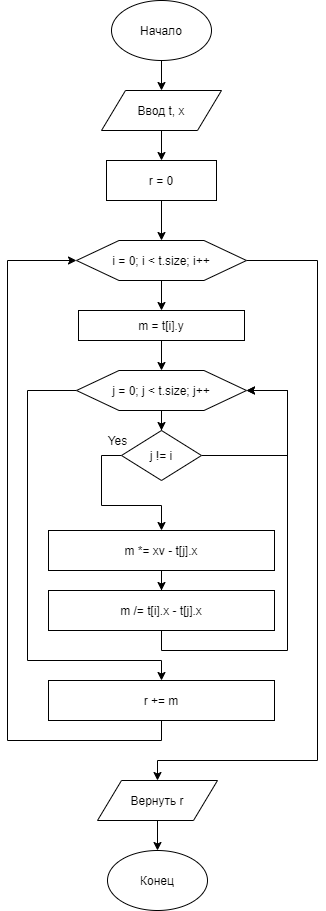

The diagram above was exported from draw.io. Its source (the exported page's mxGraphModel, read from the mxfile embedded in the PNG):
<mxGraphModel dx="677" dy="355" grid="1" gridSize="10" guides="1" tooltips="1" connect="1" arrows="1" fold="1" page="1" pageScale="1" pageWidth="827" pageHeight="1169" math="0" shadow="0">
  <root>
    <mxCell id="0" />
    <mxCell id="1" parent="0" />
    <mxCell id="-W0G-uFl01WX-UeM-XA8-3" style="edgeStyle=orthogonalEdgeStyle;rounded=0;orthogonalLoop=1;jettySize=auto;html=1;exitX=0.5;exitY=1;exitDx=0;exitDy=0;" parent="1" source="-W0G-uFl01WX-UeM-XA8-1" target="-W0G-uFl01WX-UeM-XA8-2" edge="1">
      <mxGeometry relative="1" as="geometry" />
    </mxCell>
    <mxCell id="-W0G-uFl01WX-UeM-XA8-1" value="Начало" style="ellipse;whiteSpace=wrap;html=1;" parent="1" vertex="1">
      <mxGeometry x="364" y="70" width="100" height="60" as="geometry" />
    </mxCell>
    <mxCell id="-W0G-uFl01WX-UeM-XA8-5" style="edgeStyle=orthogonalEdgeStyle;rounded=0;orthogonalLoop=1;jettySize=auto;html=1;exitX=0.5;exitY=1;exitDx=0;exitDy=0;" parent="1" source="-W0G-uFl01WX-UeM-XA8-2" target="-W0G-uFl01WX-UeM-XA8-4" edge="1">
      <mxGeometry relative="1" as="geometry" />
    </mxCell>
    <mxCell id="-W0G-uFl01WX-UeM-XA8-2" value="Ввод t, x" style="shape=parallelogram;perimeter=parallelogramPerimeter;whiteSpace=wrap;html=1;" parent="1" vertex="1">
      <mxGeometry x="354" y="160" width="120" height="40" as="geometry" />
    </mxCell>
    <mxCell id="-W0G-uFl01WX-UeM-XA8-9" style="edgeStyle=orthogonalEdgeStyle;rounded=0;orthogonalLoop=1;jettySize=auto;html=1;exitX=0.5;exitY=1;exitDx=0;exitDy=0;" parent="1" source="-W0G-uFl01WX-UeM-XA8-4" target="-W0G-uFl01WX-UeM-XA8-7" edge="1">
      <mxGeometry relative="1" as="geometry" />
    </mxCell>
    <mxCell id="-W0G-uFl01WX-UeM-XA8-4" value="r = 0" style="rounded=0;whiteSpace=wrap;html=1;" parent="1" vertex="1">
      <mxGeometry x="359" y="230" width="110" height="40" as="geometry" />
    </mxCell>
    <mxCell id="-W0G-uFl01WX-UeM-XA8-12" style="edgeStyle=orthogonalEdgeStyle;rounded=0;orthogonalLoop=1;jettySize=auto;html=1;exitX=0.5;exitY=1;exitDx=0;exitDy=0;" parent="1" source="-W0G-uFl01WX-UeM-XA8-7" target="-W0G-uFl01WX-UeM-XA8-11" edge="1">
      <mxGeometry relative="1" as="geometry" />
    </mxCell>
    <mxCell id="-W0G-uFl01WX-UeM-XA8-33" style="edgeStyle=orthogonalEdgeStyle;rounded=0;orthogonalLoop=1;jettySize=auto;html=1;exitX=1;exitY=0.5;exitDx=0;exitDy=0;" parent="1" source="-W0G-uFl01WX-UeM-XA8-7" target="-W0G-uFl01WX-UeM-XA8-32" edge="1">
      <mxGeometry relative="1" as="geometry">
        <Array as="points">
          <mxPoint x="570" y="330" />
          <mxPoint x="570" y="830" />
          <mxPoint x="410" y="830" />
        </Array>
      </mxGeometry>
    </mxCell>
    <mxCell id="-W0G-uFl01WX-UeM-XA8-7" value="i = 0; i &amp;lt; t.size; i++" style="shape=hexagon;perimeter=hexagonPerimeter2;whiteSpace=wrap;html=1;" parent="1" vertex="1">
      <mxGeometry x="329" y="310" width="170" height="40" as="geometry" />
    </mxCell>
    <mxCell id="-W0G-uFl01WX-UeM-XA8-14" style="edgeStyle=orthogonalEdgeStyle;rounded=0;orthogonalLoop=1;jettySize=auto;html=1;exitX=0.5;exitY=1;exitDx=0;exitDy=0;" parent="1" source="-W0G-uFl01WX-UeM-XA8-11" target="-W0G-uFl01WX-UeM-XA8-13" edge="1">
      <mxGeometry relative="1" as="geometry" />
    </mxCell>
    <mxCell id="-W0G-uFl01WX-UeM-XA8-11" value="m = t[i].y" style="rounded=0;whiteSpace=wrap;html=1;" parent="1" vertex="1">
      <mxGeometry x="331" y="380" width="166" height="30" as="geometry" />
    </mxCell>
    <mxCell id="-W0G-uFl01WX-UeM-XA8-25" style="edgeStyle=orthogonalEdgeStyle;rounded=0;orthogonalLoop=1;jettySize=auto;html=1;exitX=0.5;exitY=1;exitDx=0;exitDy=0;" parent="1" source="-W0G-uFl01WX-UeM-XA8-13" target="-W0G-uFl01WX-UeM-XA8-15" edge="1">
      <mxGeometry relative="1" as="geometry" />
    </mxCell>
    <mxCell id="-W0G-uFl01WX-UeM-XA8-30" style="edgeStyle=orthogonalEdgeStyle;rounded=0;orthogonalLoop=1;jettySize=auto;html=1;exitX=0;exitY=0.5;exitDx=0;exitDy=0;" parent="1" source="-W0G-uFl01WX-UeM-XA8-13" target="-W0G-uFl01WX-UeM-XA8-29" edge="1">
      <mxGeometry relative="1" as="geometry">
        <Array as="points">
          <mxPoint x="280" y="460" />
          <mxPoint x="280" y="730" />
          <mxPoint x="414" y="730" />
        </Array>
      </mxGeometry>
    </mxCell>
    <mxCell id="-W0G-uFl01WX-UeM-XA8-13" value="j = 0; j &amp;lt; t.size; j++" style="shape=hexagon;perimeter=hexagonPerimeter2;whiteSpace=wrap;html=1;" parent="1" vertex="1">
      <mxGeometry x="329" y="440" width="170" height="40" as="geometry" />
    </mxCell>
    <mxCell id="-W0G-uFl01WX-UeM-XA8-21" style="edgeStyle=orthogonalEdgeStyle;rounded=0;orthogonalLoop=1;jettySize=auto;html=1;exitX=0;exitY=0.5;exitDx=0;exitDy=0;" parent="1" source="-W0G-uFl01WX-UeM-XA8-15" target="-W0G-uFl01WX-UeM-XA8-19" edge="1">
      <mxGeometry relative="1" as="geometry" />
    </mxCell>
    <mxCell id="-W0G-uFl01WX-UeM-XA8-27" style="edgeStyle=orthogonalEdgeStyle;rounded=0;orthogonalLoop=1;jettySize=auto;html=1;exitX=1;exitY=0.5;exitDx=0;exitDy=0;entryX=1;entryY=0.5;entryDx=0;entryDy=0;" parent="1" source="-W0G-uFl01WX-UeM-XA8-15" target="-W0G-uFl01WX-UeM-XA8-13" edge="1">
      <mxGeometry relative="1" as="geometry">
        <Array as="points">
          <mxPoint x="540" y="525" />
          <mxPoint x="540" y="460" />
        </Array>
      </mxGeometry>
    </mxCell>
    <mxCell id="-W0G-uFl01WX-UeM-XA8-15" value="j != i" style="rhombus;whiteSpace=wrap;html=1;" parent="1" vertex="1">
      <mxGeometry x="374" y="500" width="80" height="50" as="geometry" />
    </mxCell>
    <mxCell id="-W0G-uFl01WX-UeM-XA8-17" value="Yes" style="text;html=1;align=center;verticalAlign=middle;resizable=0;points=[];autosize=1;" parent="1" vertex="1">
      <mxGeometry x="350" y="500" width="40" height="20" as="geometry" />
    </mxCell>
    <mxCell id="-W0G-uFl01WX-UeM-XA8-23" style="edgeStyle=orthogonalEdgeStyle;rounded=0;orthogonalLoop=1;jettySize=auto;html=1;exitX=0.5;exitY=1;exitDx=0;exitDy=0;" parent="1" source="-W0G-uFl01WX-UeM-XA8-19" target="-W0G-uFl01WX-UeM-XA8-22" edge="1">
      <mxGeometry relative="1" as="geometry" />
    </mxCell>
    <mxCell id="-W0G-uFl01WX-UeM-XA8-19" value="m *= xv - t[j].x" style="rounded=0;whiteSpace=wrap;html=1;" parent="1" vertex="1">
      <mxGeometry x="301" y="600" width="226" height="40" as="geometry" />
    </mxCell>
    <mxCell id="-W0G-uFl01WX-UeM-XA8-26" style="edgeStyle=orthogonalEdgeStyle;rounded=0;orthogonalLoop=1;jettySize=auto;html=1;exitX=0.5;exitY=1;exitDx=0;exitDy=0;entryX=1;entryY=0.5;entryDx=0;entryDy=0;" parent="1" source="-W0G-uFl01WX-UeM-XA8-22" target="-W0G-uFl01WX-UeM-XA8-13" edge="1">
      <mxGeometry relative="1" as="geometry">
        <Array as="points">
          <mxPoint x="414" y="720" />
          <mxPoint x="540" y="720" />
          <mxPoint x="540" y="460" />
        </Array>
      </mxGeometry>
    </mxCell>
    <mxCell id="-W0G-uFl01WX-UeM-XA8-22" value="m /= t[i].x - t[j].x" style="rounded=0;whiteSpace=wrap;html=1;" parent="1" vertex="1">
      <mxGeometry x="301" y="660" width="226" height="40" as="geometry" />
    </mxCell>
    <mxCell id="-W0G-uFl01WX-UeM-XA8-31" style="edgeStyle=orthogonalEdgeStyle;rounded=0;orthogonalLoop=1;jettySize=auto;html=1;exitX=0.5;exitY=1;exitDx=0;exitDy=0;entryX=0;entryY=0.5;entryDx=0;entryDy=0;" parent="1" source="-W0G-uFl01WX-UeM-XA8-29" target="-W0G-uFl01WX-UeM-XA8-7" edge="1">
      <mxGeometry relative="1" as="geometry">
        <Array as="points">
          <mxPoint x="414" y="810" />
          <mxPoint x="260" y="810" />
          <mxPoint x="260" y="330" />
        </Array>
      </mxGeometry>
    </mxCell>
    <mxCell id="-W0G-uFl01WX-UeM-XA8-29" value="r += m" style="rounded=0;whiteSpace=wrap;html=1;" parent="1" vertex="1">
      <mxGeometry x="301" y="750" width="226" height="40" as="geometry" />
    </mxCell>
    <mxCell id="Pq3BYIVdLkyf-SdhKCQg-2" style="edgeStyle=orthogonalEdgeStyle;rounded=0;orthogonalLoop=1;jettySize=auto;html=1;exitX=0.5;exitY=1;exitDx=0;exitDy=0;" edge="1" parent="1" source="-W0G-uFl01WX-UeM-XA8-32" target="Pq3BYIVdLkyf-SdhKCQg-1">
      <mxGeometry relative="1" as="geometry" />
    </mxCell>
    <mxCell id="-W0G-uFl01WX-UeM-XA8-32" value="Вернуть r" style="shape=parallelogram;perimeter=parallelogramPerimeter;whiteSpace=wrap;html=1;" parent="1" vertex="1">
      <mxGeometry x="350" y="850" width="120" height="40" as="geometry" />
    </mxCell>
    <mxCell id="Pq3BYIVdLkyf-SdhKCQg-1" value="Конец" style="ellipse;whiteSpace=wrap;html=1;" vertex="1" parent="1">
      <mxGeometry x="360" y="920" width="100" height="60" as="geometry" />
    </mxCell>
  </root>
</mxGraphModel>